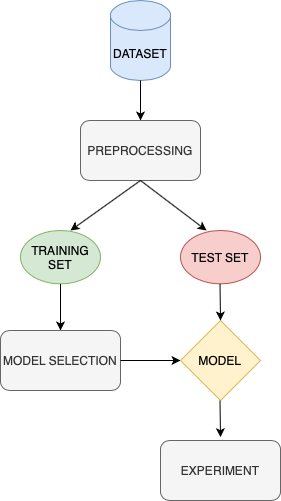

The diagram above was exported from draw.io. Its source (the exported page's mxGraphModel, read from the mxfile embedded in the PNG):
<mxGraphModel dx="830" dy="551" grid="1" gridSize="10" guides="1" tooltips="1" connect="1" arrows="1" fold="1" page="1" pageScale="1" pageWidth="827" pageHeight="1169" math="0" shadow="0">
  <root>
    <mxCell id="0" />
    <mxCell id="1" parent="0" />
    <mxCell id="a8QgpZlFLWfHkJOmRzOS-1" value="DATASET" style="shape=cylinder3;whiteSpace=wrap;html=1;boundedLbl=1;backgroundOutline=1;size=15;fillColor=#dae8fc;strokeColor=#6c8ebf;" vertex="1" parent="1">
      <mxGeometry x="290" y="50" width="60" height="80" as="geometry" />
    </mxCell>
    <mxCell id="a8QgpZlFLWfHkJOmRzOS-2" value="" style="endArrow=classic;html=1;exitX=0.5;exitY=1;exitDx=0;exitDy=0;exitPerimeter=0;entryX=0.5;entryY=0;entryDx=0;entryDy=0;" edge="1" parent="1" source="a8QgpZlFLWfHkJOmRzOS-1" target="a8QgpZlFLWfHkJOmRzOS-4">
      <mxGeometry width="50" height="50" relative="1" as="geometry">
        <mxPoint x="324" y="140" as="sourcePoint" />
        <mxPoint x="414" y="140" as="targetPoint" />
      </mxGeometry>
    </mxCell>
    <mxCell id="a8QgpZlFLWfHkJOmRzOS-4" value="PREPROCESSING" style="rounded=1;whiteSpace=wrap;html=1;fillColor=#f5f5f5;strokeColor=#666666;fontColor=#333333;" vertex="1" parent="1">
      <mxGeometry x="260" y="170" width="120" height="60" as="geometry" />
    </mxCell>
    <mxCell id="a8QgpZlFLWfHkJOmRzOS-6" value="" style="endArrow=classic;html=1;exitX=0.5;exitY=1;exitDx=0;exitDy=0;entryX=0.625;entryY=0;entryDx=0;entryDy=0;entryPerimeter=0;" edge="1" parent="1" source="a8QgpZlFLWfHkJOmRzOS-4" target="a8QgpZlFLWfHkJOmRzOS-8">
      <mxGeometry width="50" height="50" relative="1" as="geometry">
        <mxPoint x="400" y="199.5" as="sourcePoint" />
        <mxPoint x="270" y="290" as="targetPoint" />
      </mxGeometry>
    </mxCell>
    <mxCell id="a8QgpZlFLWfHkJOmRzOS-7" value="" style="endArrow=classic;html=1;exitX=0.5;exitY=1;exitDx=0;exitDy=0;entryX=0.325;entryY=0;entryDx=0;entryDy=0;entryPerimeter=0;" edge="1" parent="1" source="a8QgpZlFLWfHkJOmRzOS-4" target="a8QgpZlFLWfHkJOmRzOS-9">
      <mxGeometry width="50" height="50" relative="1" as="geometry">
        <mxPoint x="360" y="240" as="sourcePoint" />
        <mxPoint x="360" y="290" as="targetPoint" />
      </mxGeometry>
    </mxCell>
    <mxCell id="a8QgpZlFLWfHkJOmRzOS-8" value="TRAINING&lt;br&gt;SET" style="ellipse;whiteSpace=wrap;html=1;fillColor=#d5e8d4;strokeColor=#82b366;" vertex="1" parent="1">
      <mxGeometry x="200" y="280" width="80" height="53.33" as="geometry" />
    </mxCell>
    <mxCell id="a8QgpZlFLWfHkJOmRzOS-9" value="TEST SET" style="ellipse;whiteSpace=wrap;html=1;fillColor=#f8cecc;strokeColor=#b85450;" vertex="1" parent="1">
      <mxGeometry x="360" y="280" width="80" height="53.33" as="geometry" />
    </mxCell>
    <mxCell id="a8QgpZlFLWfHkJOmRzOS-10" value="" style="endArrow=classic;html=1;exitX=0.5;exitY=1;exitDx=0;exitDy=0;entryX=0.5;entryY=0;entryDx=0;entryDy=0;" edge="1" parent="1" source="a8QgpZlFLWfHkJOmRzOS-8" target="a8QgpZlFLWfHkJOmRzOS-11">
      <mxGeometry width="50" height="50" relative="1" as="geometry">
        <mxPoint x="170" y="210" as="sourcePoint" />
        <mxPoint x="274" y="400" as="targetPoint" />
        <Array as="points" />
      </mxGeometry>
    </mxCell>
    <mxCell id="a8QgpZlFLWfHkJOmRzOS-11" value="MODEL SELECTION" style="rounded=1;whiteSpace=wrap;html=1;fillColor=#f5f5f5;strokeColor=#666666;fontColor=#333333;" vertex="1" parent="1">
      <mxGeometry x="180" y="380" width="120" height="60" as="geometry" />
    </mxCell>
    <mxCell id="a8QgpZlFLWfHkJOmRzOS-12" value="" style="endArrow=classic;html=1;exitX=1;exitY=0.5;exitDx=0;exitDy=0;" edge="1" parent="1" source="a8QgpZlFLWfHkJOmRzOS-11">
      <mxGeometry width="50" height="50" relative="1" as="geometry">
        <mxPoint x="280" y="343.3299999999999" as="sourcePoint" />
        <mxPoint x="360" y="410" as="targetPoint" />
        <Array as="points" />
      </mxGeometry>
    </mxCell>
    <mxCell id="a8QgpZlFLWfHkJOmRzOS-13" value="MODEL" style="rhombus;whiteSpace=wrap;html=1;fillColor=#fff2cc;strokeColor=#d6b656;" vertex="1" parent="1">
      <mxGeometry x="360" y="370" width="80" height="80" as="geometry" />
    </mxCell>
    <mxCell id="a8QgpZlFLWfHkJOmRzOS-14" value="" style="endArrow=classic;html=1;exitX=0.5;exitY=1;exitDx=0;exitDy=0;entryX=0.5;entryY=0;entryDx=0;entryDy=0;" edge="1" parent="1" target="a8QgpZlFLWfHkJOmRzOS-13">
      <mxGeometry width="50" height="50" relative="1" as="geometry">
        <mxPoint x="399.5" y="333.3299999999999" as="sourcePoint" />
        <mxPoint x="400" y="360" as="targetPoint" />
        <Array as="points" />
      </mxGeometry>
    </mxCell>
    <mxCell id="a8QgpZlFLWfHkJOmRzOS-17" value="" style="endArrow=classic;html=1;exitX=0.5;exitY=1;exitDx=0;exitDy=0;entryX=0.5;entryY=0;entryDx=0;entryDy=0;" edge="1" parent="1">
      <mxGeometry width="50" height="50" relative="1" as="geometry">
        <mxPoint x="399.5" y="449.99999999999994" as="sourcePoint" />
        <mxPoint x="400" y="486.67" as="targetPoint" />
        <Array as="points" />
      </mxGeometry>
    </mxCell>
    <mxCell id="a8QgpZlFLWfHkJOmRzOS-18" value="EXPERIMENT" style="rounded=1;whiteSpace=wrap;html=1;fillColor=#f5f5f5;strokeColor=#666666;fontColor=#333333;" vertex="1" parent="1">
      <mxGeometry x="340" y="490" width="120" height="60" as="geometry" />
    </mxCell>
  </root>
</mxGraphModel>